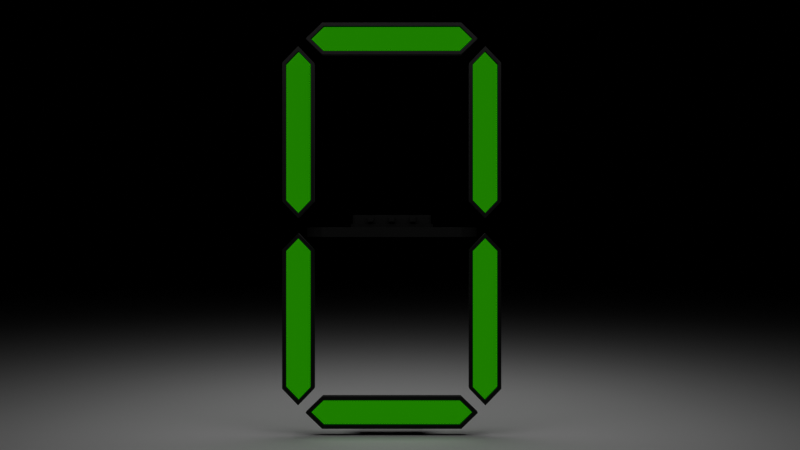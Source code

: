 # Source: SevenSegmentDisplay.blend  (saved by Blender 4.5.88; exported with 4.5.12 LTS)
import bpy
from mathutils import Matrix  # noqa: F401  (used for matrix-valued properties, if any)

bpy.ops.wm.read_factory_settings(use_empty=True)
scene = bpy.context.scene
scene.name = 'Scene'

# ---- collections
col_collection = bpy.data.collections.new('Collection'); scene.collection.children.link(col_collection)

# ---- materials (node trees are filled in below, after node groups)
mat_dark = bpy.data.materials.new('Dark')
mat_bright = bpy.data.materials.new('Bright')

# ---- material node trees
mat_dark.use_nodes = True; mat_dark.node_tree.nodes.clear()
_N = mat_dark.node_tree.nodes; _L = mat_dark.node_tree.links
n0 = _N.new('ShaderNodeOutputMaterial'); n0.name = 'Material Output'; n0.location = (200, 100)
n1 = _N.new('ShaderNodeBsdfDiffuse'); n1.name = 'Diffuse BSDF'; n1.location = (-200, 100)
n1.inputs[0].default_value = (0.05215, 0.05215, 0.05215, 1.0)
n1.inputs[1].default_value = 0.5
_L.new(n1.outputs[0], n0.inputs[0])
n0.is_active_output = True
mat_bright.use_nodes = True; mat_bright.node_tree.nodes.clear()
_N = mat_bright.node_tree.nodes; _L = mat_bright.node_tree.links
n0 = _N.new('ShaderNodeOutputMaterial'); n0.name = 'Material Output'; n0.location = (200, 100)
n1 = _N.new('ShaderNodeEmission'); n1.name = 'Emission'; n1.location = (-200, 100)
n1.inputs[0].default_value = (0.0, 0.2259, 0.0, 1.0)
_L.new(n1.outputs[0], n0.inputs[0])
n0.is_active_output = True

# ---- world
world_world = bpy.data.worlds.new('World'); scene.world = world_world
world_world.use_nodes = True; world_world.node_tree.nodes.clear()
_N = world_world.node_tree.nodes; _L = world_world.node_tree.links
n0 = _N.new('ShaderNodeOutputWorld'); n0.name = 'World Output'; n0.location = (200, 100)
n1 = _N.new('ShaderNodeBackground'); n1.name = 'Background'; n1.location = (-200, 100)
n1.inputs[0].default_value = (0.05088, 0.05088, 0.05088, 1.0)
n1.inputs[1].default_value = 0.0
_L.new(n1.outputs[0], n0.inputs[0])
n0.is_active_output = True
world_world.color = (0.05088, 0.05088, 0.05088)
world_world.sun_shadow_jitter_overblur = 0.0

# ---- cameras
cam_camera_001 = bpy.data.cameras.new('Camera.001')
cam_camera_001.lens = 38.2

# ---- lights
light_area = bpy.data.lights.new('Area', 'AREA')
light_area.energy = 780.0
light_area.size = 16.32
light_area.size_y = 1.0

# ---- meshes
me_circle = bpy.data.meshes.new('Circle')
me_circle.from_pydata([(-2.321, 0.3876, 0.4258), (-2.763, 0.3876, -3.071e-11), (-2.321, 0.3876, -0.4258), (2.321, 0.3876, -0.4258), (2.763, 0.3876, -3.071e-11), (2.321, 0.3876, 0.4258), (-1.31, 0.05724, 0.2463), (-1.421, 0.05724, -3.071e-11), (-1.31, 0.05724, -0.2463), (1.31, 0.05724, -0.2463), (1.421, 0.05724, -3.071e-11), (1.31, 0.05724, 0.2463), (-2.931, 0.3876, -3.071e-11), (-2.368, 0.3876, 0.542), (-2.368, 0.3876, -0.542), (2.368, 0.3876, -0.542), (2.931, 0.3876, -3.071e-11), (2.368, 0.3876, 0.542), (-2.763, 0.2131, -3.071e-11), (-2.321, 0.2131, 0.4258), (-2.321, 0.2131, -0.4258), (2.321, 0.2131, -0.4258), (2.763, 0.2131, -3.071e-11), (2.321, 0.2131, 0.4258), (-2.931, 0.05724, -3.071e-11), (-2.368, 0.05724, 0.542), (-2.368, 0.05724, -0.542), (2.368, 0.05724, -0.542), (2.931, 0.05724, -3.071e-11), (2.368, 0.05724, 0.542), (-1.349, -0.06168, -3.071e-11), (-1.267, -0.06168, 0.1807), (-1.267, -0.06168, -0.1807), (1.267, -0.06168, -0.1807), (1.349, -0.06168, -3.071e-11), (1.267, -0.06168, 0.1807), (-1.421, -0.06168, -3.071e-11), (-1.31, -0.06168, 0.2463), (-1.31, -0.06168, -0.2463), (1.31, -0.06168, -0.2463), (1.421, -0.06168, -3.071e-11), (1.31, -0.06168, 0.2463), (-1.349, -0.3722, -3.071e-11), (-1.267, -0.3722, 0.1807), (-1.267, -0.3722, -0.1807), (1.267, -0.3722, -0.1807), (1.349, -0.3722, -3.071e-11), (1.267, -0.3722, 0.1807), (-0.8137, -0.3275, 0.09338), (-0.8137, -0.3275, 0.2853), (-0.8137, -0.1356, 0.09338), (-0.8137, -0.1356, 0.2853), (-0.6218, -0.3275, 0.09338), (-0.6218, -0.3275, 0.2853), (-0.6218, -0.1356, 0.09338), (-0.6218, -0.1356, 0.2853), (-0.09239, -0.3275, 0.09338), (-0.09239, -0.3275, 0.2853), (-0.09239, -0.1356, 0.09338), (-0.09239, -0.1356, 0.2853), (0.09952, -0.3275, 0.09338), (0.09952, -0.3275, 0.2853), (0.09952, -0.1356, 0.09338), (0.09952, -0.1356, 0.2853), (0.6289, -0.3275, 0.09338), (0.6289, -0.3275, 0.2853), (0.6289, -0.1356, 0.09338), (0.6289, -0.1356, 0.2853), (0.8208, -0.3275, 0.09338), (0.8208, -0.3275, 0.2853), (0.8208, -0.1356, 0.09338), (0.8208, -0.1356, 0.2853), (-1.101, -0.307, -0.2647), (-1.101, -0.307, -0.1139), (-1.101, -0.1561, -0.2647), (-1.101, -0.1561, -0.1139), (1.101, -0.307, -0.2647), (1.101, -0.307, -0.1139), (1.101, -0.1561, -0.2647), (1.101, -0.1561, -0.1139), (-0.04378, -0.2753, -0.3121), (-0.04378, -0.2753, -0.2246), (-0.04378, -0.1878, -0.3121), (-0.04378, -0.1878, -0.2246), (0.04378, -0.2753, -0.3121), (0.04378, -0.2753, -0.2246), (0.04378, -0.1878, -0.3121), (0.04378, -0.1878, -0.2246), (-0.3646, -0.2753, -0.3121), (-0.3646, -0.2753, -0.2246), (-0.3646, -0.1878, -0.3121), (-0.3646, -0.1878, -0.2246), (-0.277, -0.2753, -0.3121), (-0.277, -0.2753, -0.2246), (-0.277, -0.1878, -0.3121), (-0.277, -0.1878, -0.2246), (-0.6853, -0.2753, -0.3121), (-0.6853, -0.2753, -0.2246), (-0.6853, -0.1878, -0.3121), (-0.6853, -0.1878, -0.2246), (-0.5978, -0.2753, -0.3121), (-0.5978, -0.2753, -0.2246), (-0.5978, -0.1878, -0.3121), (-0.5978, -0.1878, -0.2246), (-1.006, -0.2753, -0.3121), (-1.006, -0.2753, -0.2246), (-1.006, -0.1878, -0.3121), (-1.006, -0.1878, -0.2246), (-0.9186, -0.2753, -0.3121), (-0.9186, -0.2753, -0.2246), (-0.9186, -0.1878, -0.3121), (-0.9186, -0.1878, -0.2246), (0.2957, -0.2753, -0.3121), (0.2957, -0.2753, -0.2246), (0.2957, -0.1878, -0.3121), (0.2957, -0.1878, -0.2246), (0.3833, -0.2753, -0.3121), (0.3833, -0.2753, -0.2246), (0.3833, -0.1878, -0.3121), (0.3833, -0.1878, -0.2246), (0.6001, -0.2753, -0.3121), (0.6001, -0.2753, -0.2246), (0.6001, -0.1878, -0.3121), (0.6001, -0.1878, -0.2246), (0.6877, -0.2753, -0.3121), (0.6877, -0.2753, -0.2246), (0.6877, -0.1878, -0.3121), (0.6877, -0.1878, -0.2246), (0.9045, -0.2753, -0.3121), (0.9045, -0.2753, -0.2246), (0.9045, -0.1878, -0.3121), (0.9045, -0.1878, -0.2246), (0.9921, -0.2753, -0.3121), (0.9921, -0.2753, -0.2246), (0.9921, -0.1878, -0.3121), (0.9921, -0.1878, -0.2246)], [], [(5, 4, 22, 23), (8, 9, 39, 38), (16, 17, 29, 28), (14, 15, 27, 26), (13, 12, 24, 25), (17, 13, 25, 29), (15, 16, 28, 27), (12, 14, 26, 24), (0, 1, 12, 13), (1, 2, 14, 12), (2, 3, 15, 14), (3, 4, 16, 15), (4, 5, 17, 16), (5, 0, 13, 17), (18, 19, 23, 22, 21, 20), (3, 2, 20, 21), (1, 0, 19, 18), (0, 5, 23, 19), (4, 3, 21, 22), (2, 1, 18, 20), (7, 6, 25, 24), (8, 7, 24, 26), (9, 8, 26, 27), (10, 9, 27, 28), (11, 10, 28, 29), (6, 11, 29, 25), (35, 31, 43, 47), (6, 7, 36, 37), (11, 6, 37, 41), (9, 10, 40, 39), (7, 8, 38, 36), (10, 11, 41, 40), (30, 31, 37, 36), (32, 30, 36, 38), (33, 32, 38, 39), (34, 33, 39, 40), (35, 34, 40, 41), (31, 35, 41, 37), (42, 44, 45, 46, 47, 43), (33, 34, 46, 45), (30, 32, 44, 42), (34, 35, 47, 46), (32, 33, 45, 44), (31, 30, 42, 43), (48, 49, 51, 50), (50, 51, 55, 54), (54, 55, 53, 52), (52, 53, 49, 48), (50, 54, 52, 48), (55, 51, 49, 53), (56, 57, 59, 58), (58, 59, 63, 62), (62, 63, 61, 60), (60, 61, 57, 56), (58, 62, 60, 56), (63, 59, 57, 61), (64, 65, 67, 66), (66, 67, 71, 70), (70, 71, 69, 68), (68, 69, 65, 64), (66, 70, 68, 64), (71, 67, 65, 69), (72, 73, 75, 74), (74, 75, 79, 78), (78, 79, 77, 76), (76, 77, 73, 72), (74, 78, 76, 72), (79, 75, 73, 77), (80, 81, 83, 82), (82, 83, 87, 86), (86, 87, 85, 84), (84, 85, 81, 80), (82, 86, 84, 80), (87, 83, 81, 85), (88, 89, 91, 90), (90, 91, 95, 94), (94, 95, 93, 92), (92, 93, 89, 88), (90, 94, 92, 88), (95, 91, 89, 93), (96, 97, 99, 98), (98, 99, 103, 102), (102, 103, 101, 100), (100, 101, 97, 96), (98, 102, 100, 96), (103, 99, 97, 101), (104, 105, 107, 106), (106, 107, 111, 110), (110, 111, 109, 108), (108, 109, 105, 104), (106, 110, 108, 104), (111, 107, 105, 109), (112, 113, 115, 114), (114, 115, 119, 118), (118, 119, 117, 116), (116, 117, 113, 112), (114, 118, 116, 112), (119, 115, 113, 117), (120, 121, 123, 122), (122, 123, 127, 126), (126, 127, 125, 124), (124, 125, 121, 120), (122, 126, 124, 120), (127, 123, 121, 125), (128, 129, 131, 130), (130, 131, 135, 134), (134, 135, 133, 132), (132, 133, 129, 128), (130, 134, 132, 128), (135, 131, 129, 133)])
me_circle.polygons.foreach_set('material_index', [0, 0, 0, 0, 0, 0, 0, 0, 0, 0, 0, 0, 0, 0, 1, 0, 0, 0, 0, 0, 0, 0, 0, 0, 0, 0, 0, 0, 0, 0, 0, 0, 0, 0, 0, 0, 0, 0, 0, 0, 0, 0, 0, 0, 0, 0, 0, 0, 0, 0, 0, 0, 0, 0, 0, 0, 0, 0, 0, 0, 0, 0, 0, 0, 0, 0, 0, 0, 0, 0, 0, 0, 0, 0, 0, 0, 0, 0, 0, 0, 0, 0, 0, 0, 0, 0, 0, 0, 0, 0, 0, 0, 0, 0, 0, 0, 0, 0, 0, 0, 0, 0, 0, 0, 0, 0, 0, 0, 0, 0])
_uv = me_circle.uv_layers.new(name='UVMap')
_uv.uv.foreach_set('vector', [0.0, 0.0, 0.0, 0.0, 0.0, 0.0, 0.0, 0.0, 0.0, 0.0, 0.0, 0.0, 0.0, 0.0, 0.0, 0.0, 0.0, 0.0, 0.0, 0.0, 0.0, 0.0, 0.0, 0.0, 0.0, 0.0, 0.0, 0.0, 0.0, 0.0, 0.0, 0.0, 0.0, 0.0, 0.0, 0.0, 0.0, 0.0, 0.0, 0.0, 0.0, 0.0, 0.0, 0.0, 0.0, 0.0, 0.0, 0.0, 0.0, 0.0, 0.0, 0.0, 0.0, 0.0, 0.0, 0.0, 0.0, 0.0, 0.0, 0.0, 0.0, 0.0, 0.0, 0.0, 0.0, 0.0, 0.0, 0.0, 0.0, 0.0, 0.0, 0.0, 0.0, 0.0, 0.0, 0.0, 0.0, 0.0, 0.0, 0.0, 0.0, 0.0, 0.0, 0.0, 0.0, 0.0, 0.0, 0.0, 0.0, 0.0, 0.0, 0.0, 0.0, 0.0, 0.0, 0.0, 0.0, 0.0, 0.0, 0.0, 0.0, 0.0, 0.0, 0.0, 0.0, 0.0, 0.0, 0.0, 0.0, 0.0, 0.0, 0.0, 0.0, 0.0, 0.0, 0.0, 0.0, 0.0, 0.0, 0.0, 0.0, 0.0, 0.0, 0.0, 0.0, 0.0, 0.0, 0.0, 0.0, 0.0, 0.0, 0.0, 0.0, 0.0, 0.0, 0.0, 0.0, 0.0, 0.0, 0.0, 0.0, 0.0, 0.0, 0.0, 0.0, 0.0, 0.0, 0.0, 0.0, 0.0, 0.0, 0.0, 0.0, 0.0, 0.0, 0.0, 0.0, 0.0, 0.0, 0.0, 0.0, 0.0, 0.0, 0.0, 0.0, 0.0, 0.0, 0.0, 0.0, 0.0, 0.0, 0.0, 0.0, 0.0, 0.0, 0.0, 0.0, 0.0, 0.0, 0.0, 0.0, 0.0, 0.0, 0.0, 0.0, 0.0, 0.0, 0.0, 0.0, 0.0, 0.0, 0.0, 0.0, 0.0, 0.0, 0.0, 0.0, 0.0, 0.0, 0.0, 0.0, 0.0, 0.0, 0.0, 0.0, 0.0, 0.0, 0.0, 0.0, 0.0, 0.0, 0.0, 0.0, 0.0, 0.0, 0.0, 0.0, 0.0, 0.0, 0.0, 0.0, 0.0, 0.0, 0.0, 0.0, 0.0, 0.0, 0.0, 0.0, 0.0, 0.0, 0.0, 0.0, 0.0, 0.0, 0.0, 0.0, 0.0, 0.0, 0.0, 0.0, 0.0, 0.0, 0.0, 0.0, 0.0, 0.0, 0.0, 0.0, 0.0, 0.0, 0.0, 0.0, 0.0, 0.0, 0.0, 0.0, 0.0, 0.0, 0.0, 0.0, 0.0, 0.0, 0.0, 0.0, 0.0, 0.0, 0.0, 0.0, 0.0, 0.0, 0.0, 0.0, 0.0, 0.0, 0.0, 0.0, 0.0, 0.0, 0.0, 0.0, 0.0, 0.0, 0.0, 0.0, 0.0, 0.0, 0.0, 0.0, 0.0, 0.0, 0.0, 0.0, 0.0, 0.0, 0.0, 0.0, 0.0, 0.0, 0.0, 0.0, 0.0, 0.0, 0.0, 0.0, 0.0, 0.0, 0.0, 0.0, 0.0, 0.0, 0.0, 0.0, 0.0, 0.0, 0.0, 0.0, 0.0, 0.0, 0.0, 0.0, 0.0, 0.0, 0.0, 0.0, 0.0, 0.0, 0.0, 0.0, 0.0, 0.0, 0.0, 0.0, 0.0, 0.0, 0.0, 0.0, 0.0, 0.0, 0.0, 0.0, 0.0, 0.0, 0.0, 0.0, 0.0, 0.0, 0.0, 0.0, 0.0, 0.0, 0.0, 0.0, 0.0, 0.0, 0.0, 0.0, 0.0, 0.0, 0.0, 0.375, 0.0, 0.625, 0.0, 0.625, 0.25, 0.375, 0.25, 0.375, 0.25, 0.625, 0.25, 0.625, 0.5, 0.375, 0.5, 0.375, 0.5, 0.625, 0.5, 0.625, 0.75, 0.375, 0.75, 0.375, 0.75, 0.625, 0.75, 0.625, 1.0, 0.375, 1.0, 0.125, 0.5, 0.375, 0.5, 0.375, 0.75, 0.125, 0.75, 0.625, 0.5, 0.875, 0.5, 0.875, 0.75, 0.625, 0.75, 0.375, 0.0, 0.625, 0.0, 0.625, 0.25, 0.375, 0.25, 0.375, 0.25, 0.625, 0.25, 0.625, 0.5, 0.375, 0.5, 0.375, 0.5, 0.625, 0.5, 0.625, 0.75, 0.375, 0.75, 0.375, 0.75, 0.625, 0.75, 0.625, 1.0, 0.375, 1.0, 0.125, 0.5, 0.375, 0.5, 0.375, 0.75, 0.125, 0.75, 0.625, 0.5, 0.875, 0.5, 0.875, 0.75, 0.625, 0.75, 0.375, 0.0, 0.625, 0.0, 0.625, 0.25, 0.375, 0.25, 0.375, 0.25, 0.625, 0.25, 0.625, 0.5, 0.375, 0.5, 0.375, 0.5, 0.625, 0.5, 0.625, 0.75, 0.375, 0.75, 0.375, 0.75, 0.625, 0.75, 0.625, 1.0, 0.375, 1.0, 0.125, 0.5, 0.375, 0.5, 0.375, 0.75, 0.125, 0.75, 0.625, 0.5, 0.875, 0.5, 0.875, 0.75, 0.625, 0.75, 0.375, 0.0, 0.625, 0.0, 0.625, 0.25, 0.375, 0.25, 0.375, 0.25, 0.625, 0.25, 0.625, 0.5, 0.375, 0.5, 0.375, 0.5, 0.625, 0.5, 0.625, 0.75, 0.375, 0.75, 0.375, 0.75, 0.625, 0.75, 0.625, 1.0, 0.375, 1.0, 0.125, 0.5, 0.375, 0.5, 0.375, 0.75, 0.125, 0.75, 0.625, 0.5, 0.875, 0.5, 0.875, 0.75, 0.625, 0.75, 0.375, 0.0, 0.625, 0.0, 0.625, 0.25, 0.375, 0.25, 0.375, 0.25, 0.625, 0.25, 0.625, 0.5, 0.375, 0.5, 0.375, 0.5, 0.625, 0.5, 0.625, 0.75, 0.375, 0.75, 0.375, 0.75, 0.625, 0.75, 0.625, 1.0, 0.375, 1.0, 0.125, 0.5, 0.375, 0.5, 0.375, 0.75, 0.125, 0.75, 0.625, 0.5, 0.875, 0.5, 0.875, 0.75, 0.625, 0.75, 0.375, 0.0, 0.625, 0.0, 0.625, 0.25, 0.375, 0.25, 0.375, 0.25, 0.625, 0.25, 0.625, 0.5, 0.375, 0.5, 0.375, 0.5, 0.625, 0.5, 0.625, 0.75, 0.375, 0.75, 0.375, 0.75, 0.625, 0.75, 0.625, 1.0, 0.375, 1.0, 0.125, 0.5, 0.375, 0.5, 0.375, 0.75, 0.125, 0.75, 0.625, 0.5, 0.875, 0.5, 0.875, 0.75, 0.625, 0.75, 0.375, 0.0, 0.625, 0.0, 0.625, 0.25, 0.375, 0.25, 0.375, 0.25, 0.625, 0.25, 0.625, 0.5, 0.375, 0.5, 0.375, 0.5, 0.625, 0.5, 0.625, 0.75, 0.375, 0.75, 0.375, 0.75, 0.625, 0.75, 0.625, 1.0, 0.375, 1.0, 0.125, 0.5, 0.375, 0.5, 0.375, 0.75, 0.125, 0.75, 0.625, 0.5, 0.875, 0.5, 0.875, 0.75, 0.625, 0.75, 0.375, 0.0, 0.625, 0.0, 0.625, 0.25, 0.375, 0.25, 0.375, 0.25, 0.625, 0.25, 0.625, 0.5, 0.375, 0.5, 0.375, 0.5, 0.625, 0.5, 0.625, 0.75, 0.375, 0.75, 0.375, 0.75, 0.625, 0.75, 0.625, 1.0, 0.375, 1.0, 0.125, 0.5, 0.375, 0.5, 0.375, 0.75, 0.125, 0.75, 0.625, 0.5, 0.875, 0.5, 0.875, 0.75, 0.625, 0.75, 0.375, 0.0, 0.625, 0.0, 0.625, 0.25, 0.375, 0.25, 0.375, 0.25, 0.625, 0.25, 0.625, 0.5, 0.375, 0.5, 0.375, 0.5, 0.625, 0.5, 0.625, 0.75, 0.375, 0.75, 0.375, 0.75, 0.625, 0.75, 0.625, 1.0, 0.375, 1.0, 0.125, 0.5, 0.375, 0.5, 0.375, 0.75, 0.125, 0.75, 0.625, 0.5, 0.875, 0.5, 0.875, 0.75, 0.625, 0.75, 0.375, 0.0, 0.625, 0.0, 0.625, 0.25, 0.375, 0.25, 0.375, 0.25, 0.625, 0.25, 0.625, 0.5, 0.375, 0.5, 0.375, 0.5, 0.625, 0.5, 0.625, 0.75, 0.375, 0.75, 0.375, 0.75, 0.625, 0.75, 0.625, 1.0, 0.375, 1.0, 0.125, 0.5, 0.375, 0.5, 0.375, 0.75, 0.125, 0.75, 0.625, 0.5, 0.875, 0.5, 0.875, 0.75, 0.625, 0.75, 0.375, 0.0, 0.625, 0.0, 0.625, 0.25, 0.375, 0.25, 0.375, 0.25, 0.625, 0.25, 0.625, 0.5, 0.375, 0.5, 0.375, 0.5, 0.625, 0.5, 0.625, 0.75, 0.375, 0.75, 0.375, 0.75, 0.625, 0.75, 0.625, 1.0, 0.375, 1.0, 0.125, 0.5, 0.375, 0.5, 0.375, 0.75, 0.125, 0.75, 0.625, 0.5, 0.875, 0.5, 0.875, 0.75, 0.625, 0.75])
me_circle.materials.append(mat_dark)
me_circle.materials.append(mat_bright)
me_circle.update()
me_plane = bpy.data.meshes.new('Plane')
me_plane.from_pydata([(-1.0, -1.0, 0.0), (1.0, -1.0, 0.0), (-1.0, 1.0, 0.0), (1.0, 1.0, 0.0)], [], [(0, 1, 3, 2)])
_uv = me_plane.uv_layers.new(name='UVMap')
_uv.uv.foreach_set('vector', [0.0, 0.0, 1.0, 0.0, 1.0, 1.0, 0.0, 1.0])
me_plane.update()

# ---- objects
ob_circle = bpy.data.objects.new('Circle', me_circle)
ob_circle_001 = bpy.data.objects.new('Circle.001', me_circle)
ob_circle_002 = bpy.data.objects.new('Circle.002', me_circle)
ob_circle_003 = bpy.data.objects.new('Circle.003', me_circle)
ob_circle_004 = bpy.data.objects.new('Circle.004', me_circle)
ob_circle_005 = bpy.data.objects.new('Circle.005', me_circle)
ob_circle_006 = bpy.data.objects.new('Circle.006', me_circle)
ob_plane = bpy.data.objects.new('Plane', me_plane)
ob_area = bpy.data.objects.new('Area', light_area)
ob_camera = bpy.data.objects.new('Camera', cam_camera_001)

# ---- transforms, parenting, visibility, modifiers, constraints
ob_circle.location = (0.0, 0.0, 0.0)
ob_circle_001.location = (0.0, 0.0, 6.373)
ob_circle_001.rotation_euler = (-1.571, -0.0, 0.0)
ob_circle_002.location = (-3.187, -4.281e-07, 3.187)
ob_circle_002.rotation_euler = (-1.344e-07, 7.854, 0.0)
ob_circle_003.location = (3.187, 4.281e-07, 3.187)
ob_circle_003.rotation_euler = (-1.344e-07, 7.854, 0.0)
ob_circle_004.location = (-9.623e-07, -1.713e-06, 12.75)
ob_circle_004.rotation_euler = (-2.687e-07, 3.142, -2.029e-14)
ob_circle_005.location = (3.187, -1.284e-06, 9.56)
ob_circle_005.rotation_euler = (-1.344e-07, 7.854, 0.0)
ob_circle_006.location = (-3.187, -4.281e-07, 9.56)
ob_circle_006.rotation_euler = (-1.344e-07, 7.854, 0.0)
ob_plane.location = (-1.788e-07, -0.2315, -0.7764)
ob_plane.scale = (100.8, 100.8, 100.8)
ob_area.location = (-1.788e-07, -0.2315, 15.46)
ob_camera.location = (-0.2936, 29.28, 6.39)
ob_camera.rotation_euler = (1.571, -2.572e-12, 3.142)

# ---- collection membership
col_collection.objects.link(ob_circle)
col_collection.objects.link(ob_circle_001)
col_collection.objects.link(ob_circle_002)
col_collection.objects.link(ob_circle_003)
col_collection.objects.link(ob_circle_004)
col_collection.objects.link(ob_circle_005)
col_collection.objects.link(ob_circle_006)
col_collection.objects.link(ob_plane)
col_collection.objects.link(ob_area)
col_collection.objects.link(ob_camera)

# ---- scene / render settings (as saved in the file)
scene.camera = ob_camera
scene.frame_start = 1; scene.frame_end = 175; scene.frame_set(1)
scene.render.engine = 'CYCLES'
scene.render.image_settings.file_format = 'FFMPEG'
scene.render.image_settings.color_mode = 'RGB'
scene.cycles.samples = 256
bpy.context.view_layer.update()

